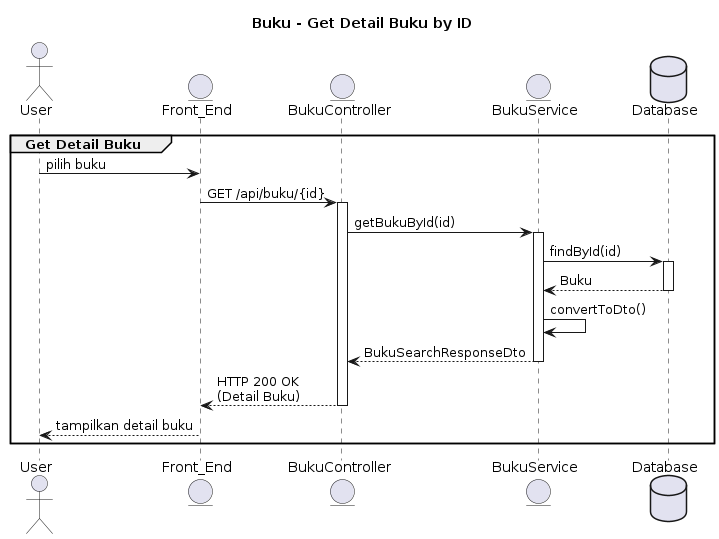

The diagram above was rendered by PlantUML. Its source (embedded in the PNG):
@startuml
title Buku - Get Detail Buku by ID

actor User
entity Front_End
entity BukuController
entity BukuService
database Database

group Get Detail Buku
    User -> Front_End: pilih buku
    Front_End -> BukuController: GET /api/buku/{id}
    activate BukuController

    BukuController -> BukuService: getBukuById(id)
    activate BukuService

    BukuService -> Database: findById(id)
    activate Database
    Database --> BukuService: Buku
    deactivate Database

    BukuService -> BukuService: convertToDto()
    BukuService --> BukuController: BukuSearchResponseDto
    deactivate BukuService

    BukuController --> Front_End: HTTP 200 OK\n(Detail Buku)
    deactivate BukuController

    Front_End --> User: tampilkan detail buku
end
@enduml